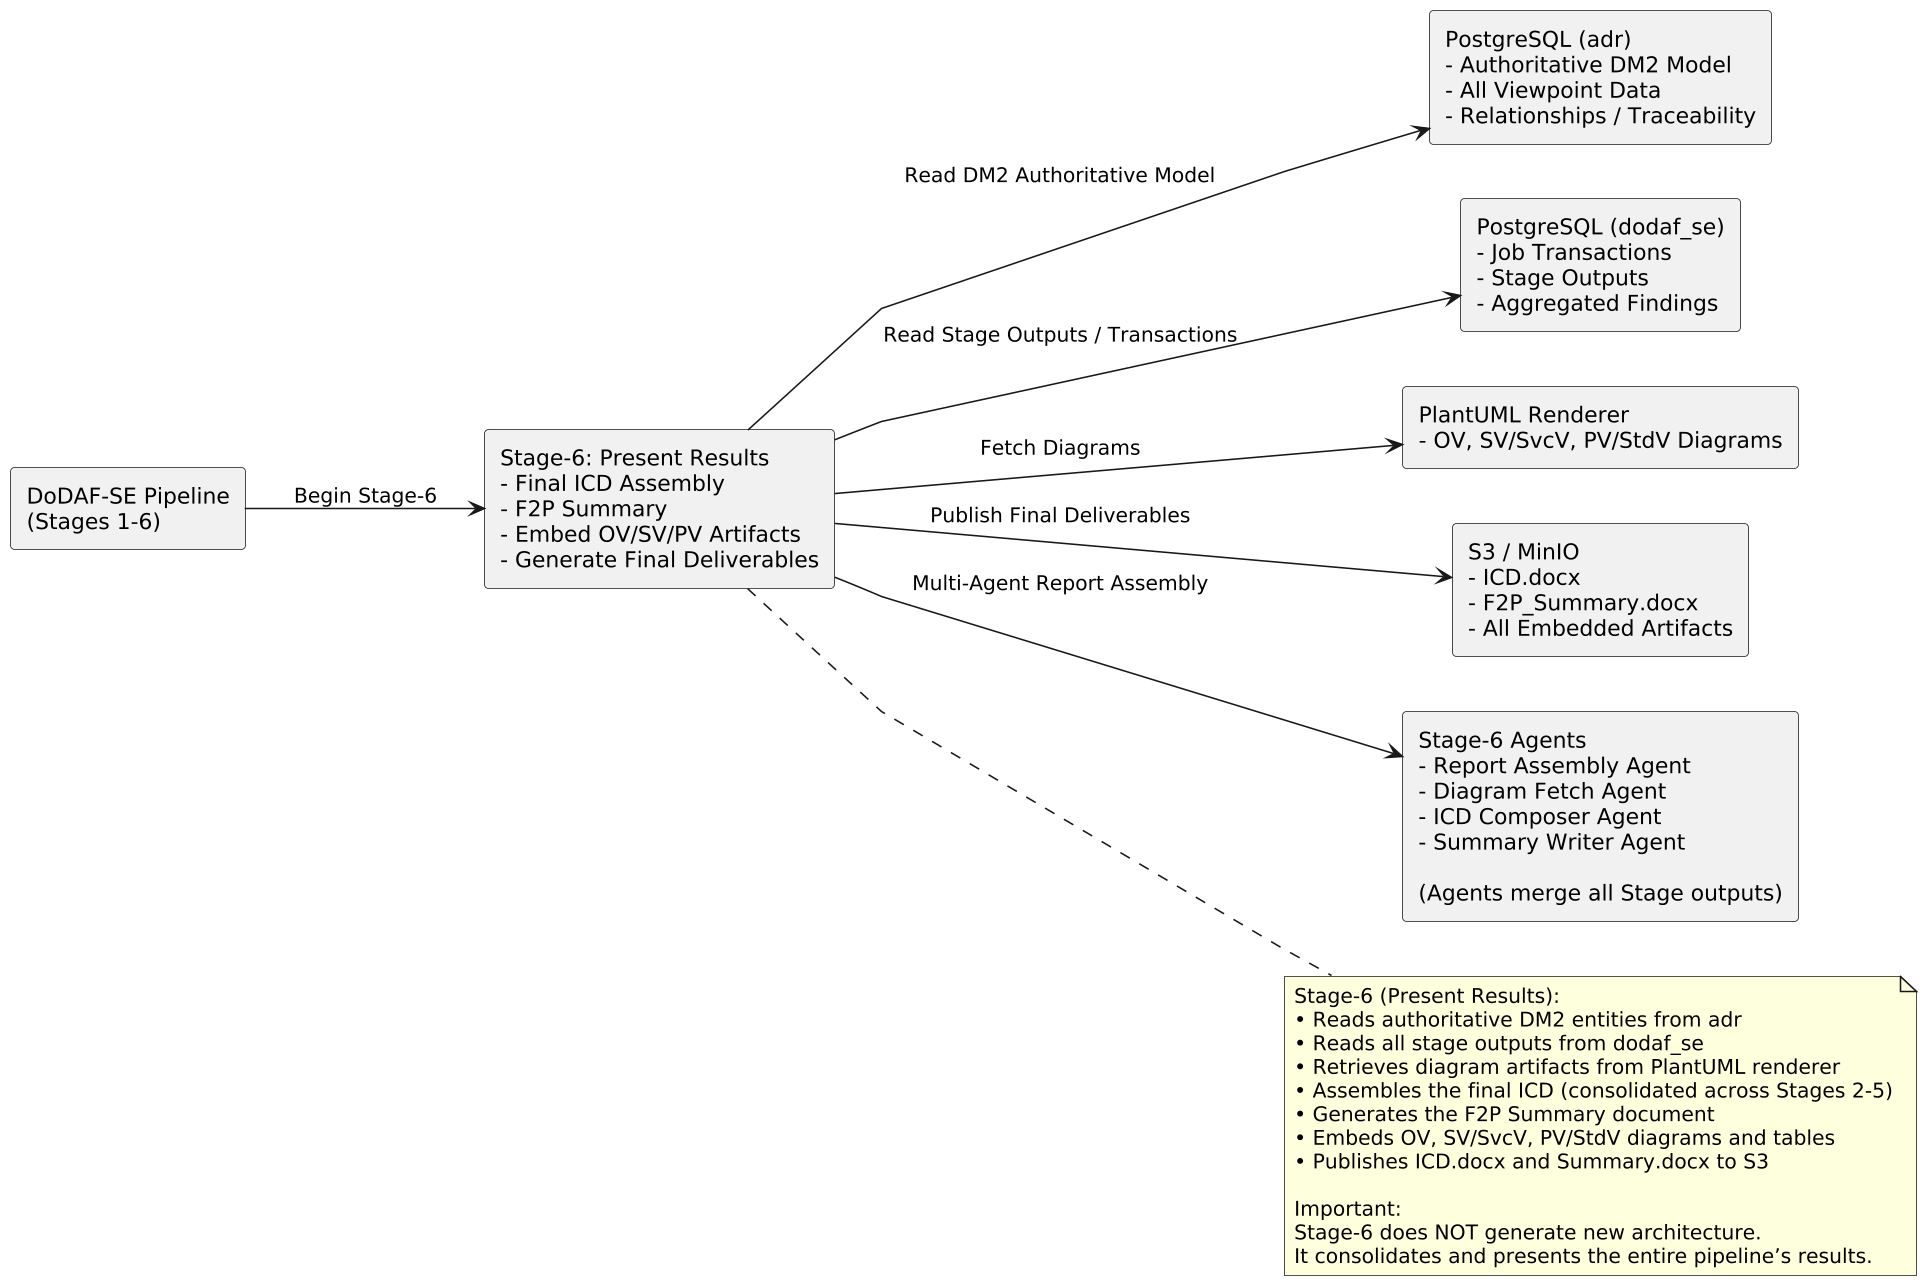

The diagram above was rendered by PlantUML. Its source (embedded in the PNG):
@startuml
skinparam shadowing false
skinparam defaultFontName "Arial"
skinparam defaultFontStyle normal
skinparam rectanglePadding 12
skinparam dpi 150
skinparam linetype polyline
left to right direction

' ===================================================================
' LEFT → RIGHT COMPONENTS
' ===================================================================

rectangle PIPE as "DoDAF-SE Pipeline\n(Stages 1-6)"

rectangle S6 as "Stage-6: Present Results\n- Final ICD Assembly\n- F2P Summary\n- Embed OV/SV/PV Artifacts\n- Generate Final Deliverables"

rectangle DBADR as "PostgreSQL (adr)\n- Authoritative DM2 Model\n- All Viewpoint Data\n- Relationships / Traceability"

rectangle DBSE as "PostgreSQL (dodaf_se)\n- Job Transactions\n- Stage Outputs\n- Aggregated Findings"

rectangle PLANT as "PlantUML Renderer\n- OV, SV/SvcV, PV/StdV Diagrams"

rectangle S3 as "S3 / MinIO\n- ICD.docx\n- F2P_Summary.docx\n- All Embedded Artifacts"

rectangle AGENTS as "Stage-6 Agents\n- Report Assembly Agent\n- Diagram Fetch Agent\n- ICD Composer Agent\n- Summary Writer Agent\n\n(Agents merge all Stage outputs)"

' ===================================================================
' NOTES (RIGHT SIDE)
' ===================================================================

note right of S6
Stage-6 (Present Results):
• Reads authoritative DM2 entities from adr
• Reads all stage outputs from dodaf_se
• Retrieves diagram artifacts from PlantUML renderer
• Assembles the final ICD (consolidated across Stages 2-5)
• Generates the F2P Summary document
• Embeds OV, SV/SvcV, PV/StdV diagrams and tables
• Publishes ICD.docx and Summary.docx to S3

Important:
Stage-6 does NOT generate new architecture.
It consolidates and presents the entire pipeline’s results.
end note

' ===================================================================
' ARROWS
' ===================================================================

PIPE --> S6 : "Begin Stage-6"

S6 --> DBADR : "Read DM2 Authoritative Model"
S6 --> DBSE : "Read Stage Outputs / Transactions"
S6 --> PLANT : "Fetch Diagrams"
S6 --> AGENTS : "Multi-Agent Report Assembly"
S6 --> S3 : "Publish Final Deliverables"
@enduml